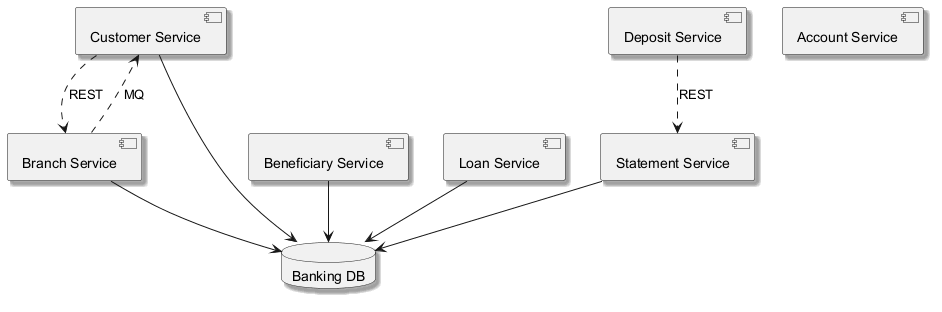

The diagram above was rendered by PlantUML. Its source (embedded in the PNG):
@startuml
skinparam backgroundColor #FFFFFF
skinparam classBackgroundColor #F1F8E9
skinparam classBorderColor #33691E
skinparam shadowing true
component "Customer Service" as C_CustomerService
component "Beneficiary Service" as C_BeneficiaryService
component "Loan Service" as C_LoanService
component "Statement Service" as C_StatementService
component "Deposit Service" as C_DepositService
component "Branch Service" as C_BranchService
component "Account Service" as C_AccountService
database "Banking DB" as DB_banking
C_CustomerService --> DB_banking
C_BeneficiaryService --> DB_banking
C_LoanService --> DB_banking
C_StatementService --> DB_banking
C_BranchService --> DB_banking
C_BranchService ..> C_CustomerService : MQ
C_DepositService ..> C_StatementService : REST
C_CustomerService ..> C_BranchService : REST
@enduml